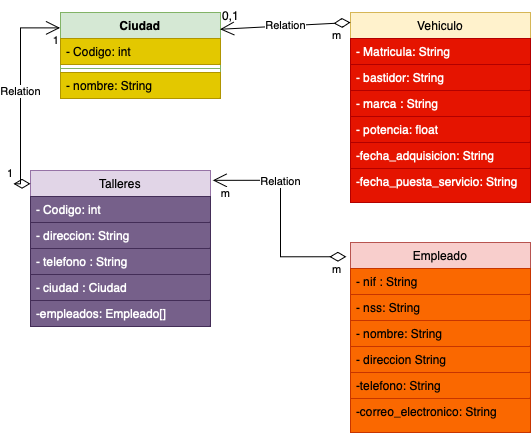

The diagram above was exported from draw.io. Its source (the exported page's mxGraphModel, read from the mxfile embedded in the PNG):
<mxGraphModel dx="658" dy="446" grid="1" gridSize="10" guides="1" tooltips="1" connect="1" arrows="1" fold="1" page="1" pageScale="1" pageWidth="827" pageHeight="1169" math="0" shadow="0">
  <root>
    <mxCell id="0" />
    <mxCell id="1" parent="0" />
    <mxCell id="GyQLZGK8jDo3Mknej8eg-1" value="Ciudad" style="swimlane;fontStyle=1;align=center;verticalAlign=top;childLayout=stackLayout;horizontal=1;startSize=26;horizontalStack=0;resizeParent=1;resizeParentMax=0;resizeLast=0;collapsible=1;marginBottom=0;whiteSpace=wrap;html=1;fillColor=#d5e8d4;strokeColor=#82b366;" parent="1" vertex="1">
      <mxGeometry x="190" y="120" width="160" height="86" as="geometry" />
    </mxCell>
    <mxCell id="GyQLZGK8jDo3Mknej8eg-2" value="- Codigo: int" style="text;strokeColor=#B09500;fillColor=#e3c800;align=left;verticalAlign=top;spacingLeft=4;spacingRight=4;overflow=hidden;rotatable=0;points=[[0,0.5],[1,0.5]];portConstraint=eastwest;whiteSpace=wrap;html=1;fontColor=#000000;" parent="GyQLZGK8jDo3Mknej8eg-1" vertex="1">
      <mxGeometry y="26" width="160" height="26" as="geometry" />
    </mxCell>
    <mxCell id="GyQLZGK8jDo3Mknej8eg-3" value="" style="line;strokeWidth=1;fillColor=none;align=left;verticalAlign=middle;spacingTop=-1;spacingLeft=3;spacingRight=3;rotatable=0;labelPosition=right;points=[];portConstraint=eastwest;strokeColor=inherit;" parent="GyQLZGK8jDo3Mknej8eg-1" vertex="1">
      <mxGeometry y="52" width="160" height="8" as="geometry" />
    </mxCell>
    <mxCell id="GyQLZGK8jDo3Mknej8eg-4" value="- nombre: String" style="text;strokeColor=#B09500;fillColor=#e3c800;align=left;verticalAlign=top;spacingLeft=4;spacingRight=4;overflow=hidden;rotatable=0;points=[[0,0.5],[1,0.5]];portConstraint=eastwest;whiteSpace=wrap;html=1;fontColor=#000000;" parent="GyQLZGK8jDo3Mknej8eg-1" vertex="1">
      <mxGeometry y="60" width="160" height="26" as="geometry" />
    </mxCell>
    <mxCell id="GyQLZGK8jDo3Mknej8eg-5" value="Vehiculo" style="swimlane;fontStyle=0;childLayout=stackLayout;horizontal=1;startSize=26;fillColor=#fff2cc;horizontalStack=0;resizeParent=1;resizeParentMax=0;resizeLast=0;collapsible=1;marginBottom=0;whiteSpace=wrap;html=1;strokeColor=#d6b656;" parent="1" vertex="1">
      <mxGeometry x="480" y="120" width="180" height="190" as="geometry" />
    </mxCell>
    <mxCell id="GyQLZGK8jDo3Mknej8eg-6" value="- Matricula: String" style="text;strokeColor=#B20000;fillColor=#e51400;align=left;verticalAlign=top;spacingLeft=4;spacingRight=4;overflow=hidden;rotatable=0;points=[[0,0.5],[1,0.5]];portConstraint=eastwest;whiteSpace=wrap;html=1;fontColor=#ffffff;" parent="GyQLZGK8jDo3Mknej8eg-5" vertex="1">
      <mxGeometry y="26" width="180" height="26" as="geometry" />
    </mxCell>
    <mxCell id="GyQLZGK8jDo3Mknej8eg-7" value="- bastidor: String" style="text;strokeColor=#B20000;fillColor=#e51400;align=left;verticalAlign=top;spacingLeft=4;spacingRight=4;overflow=hidden;rotatable=0;points=[[0,0.5],[1,0.5]];portConstraint=eastwest;whiteSpace=wrap;html=1;fontColor=#ffffff;" parent="GyQLZGK8jDo3Mknej8eg-5" vertex="1">
      <mxGeometry y="52" width="180" height="26" as="geometry" />
    </mxCell>
    <mxCell id="GyQLZGK8jDo3Mknej8eg-8" value="- marca : String&lt;br&gt;" style="text;strokeColor=#B20000;fillColor=#e51400;align=left;verticalAlign=top;spacingLeft=4;spacingRight=4;overflow=hidden;rotatable=0;points=[[0,0.5],[1,0.5]];portConstraint=eastwest;whiteSpace=wrap;html=1;fontColor=#ffffff;" parent="GyQLZGK8jDo3Mknej8eg-5" vertex="1">
      <mxGeometry y="78" width="180" height="26" as="geometry" />
    </mxCell>
    <mxCell id="GyQLZGK8jDo3Mknej8eg-18" value="- potencia: float" style="text;strokeColor=#B20000;fillColor=#e51400;align=left;verticalAlign=top;spacingLeft=4;spacingRight=4;overflow=hidden;rotatable=0;points=[[0,0.5],[1,0.5]];portConstraint=eastwest;whiteSpace=wrap;html=1;fontColor=#ffffff;" parent="GyQLZGK8jDo3Mknej8eg-5" vertex="1">
      <mxGeometry y="104" width="180" height="26" as="geometry" />
    </mxCell>
    <mxCell id="GyQLZGK8jDo3Mknej8eg-19" value="-fecha_adquisicion: String" style="text;strokeColor=#B20000;fillColor=#e51400;align=left;verticalAlign=top;spacingLeft=4;spacingRight=4;overflow=hidden;rotatable=0;points=[[0,0.5],[1,0.5]];portConstraint=eastwest;whiteSpace=wrap;html=1;fontColor=#ffffff;" parent="GyQLZGK8jDo3Mknej8eg-5" vertex="1">
      <mxGeometry y="130" width="180" height="26" as="geometry" />
    </mxCell>
    <mxCell id="GyQLZGK8jDo3Mknej8eg-17" value="-fecha_puesta_servicio: String" style="text;strokeColor=#B20000;fillColor=#e51400;align=left;verticalAlign=top;spacingLeft=4;spacingRight=4;overflow=hidden;rotatable=0;points=[[0,0.5],[1,0.5]];portConstraint=eastwest;whiteSpace=wrap;html=1;fontColor=#ffffff;" parent="GyQLZGK8jDo3Mknej8eg-5" vertex="1">
      <mxGeometry y="156" width="180" height="34" as="geometry" />
    </mxCell>
    <mxCell id="GyQLZGK8jDo3Mknej8eg-20" value="Talleres" style="swimlane;fontStyle=0;childLayout=stackLayout;horizontal=1;startSize=26;fillColor=#e1d5e7;horizontalStack=0;resizeParent=1;resizeParentMax=0;resizeLast=0;collapsible=1;marginBottom=0;whiteSpace=wrap;html=1;strokeColor=#9673a6;" parent="1" vertex="1">
      <mxGeometry x="160" y="278" width="180" height="156" as="geometry" />
    </mxCell>
    <mxCell id="GyQLZGK8jDo3Mknej8eg-21" value="- Codigo: int" style="text;strokeColor=#432D57;fillColor=#76608a;align=left;verticalAlign=top;spacingLeft=4;spacingRight=4;overflow=hidden;rotatable=0;points=[[0,0.5],[1,0.5]];portConstraint=eastwest;whiteSpace=wrap;html=1;fontColor=#ffffff;" parent="GyQLZGK8jDo3Mknej8eg-20" vertex="1">
      <mxGeometry y="26" width="180" height="26" as="geometry" />
    </mxCell>
    <mxCell id="GyQLZGK8jDo3Mknej8eg-22" value="- direccion: String" style="text;strokeColor=#432D57;fillColor=#76608a;align=left;verticalAlign=top;spacingLeft=4;spacingRight=4;overflow=hidden;rotatable=0;points=[[0,0.5],[1,0.5]];portConstraint=eastwest;whiteSpace=wrap;html=1;fontColor=#ffffff;" parent="GyQLZGK8jDo3Mknej8eg-20" vertex="1">
      <mxGeometry y="52" width="180" height="26" as="geometry" />
    </mxCell>
    <mxCell id="GyQLZGK8jDo3Mknej8eg-23" value="- telefono : String" style="text;strokeColor=#432D57;fillColor=#76608a;align=left;verticalAlign=top;spacingLeft=4;spacingRight=4;overflow=hidden;rotatable=0;points=[[0,0.5],[1,0.5]];portConstraint=eastwest;whiteSpace=wrap;html=1;fontColor=#ffffff;" parent="GyQLZGK8jDo3Mknej8eg-20" vertex="1">
      <mxGeometry y="78" width="180" height="26" as="geometry" />
    </mxCell>
    <mxCell id="GyQLZGK8jDo3Mknej8eg-24" value="- ciudad : Ciudad" style="text;strokeColor=#432D57;fillColor=#76608a;align=left;verticalAlign=top;spacingLeft=4;spacingRight=4;overflow=hidden;rotatable=0;points=[[0,0.5],[1,0.5]];portConstraint=eastwest;whiteSpace=wrap;html=1;fontColor=#ffffff;" parent="GyQLZGK8jDo3Mknej8eg-20" vertex="1">
      <mxGeometry y="104" width="180" height="26" as="geometry" />
    </mxCell>
    <mxCell id="GyQLZGK8jDo3Mknej8eg-25" value="-empleados: Empleado[]" style="text;strokeColor=#432D57;fillColor=#76608a;align=left;verticalAlign=top;spacingLeft=4;spacingRight=4;overflow=hidden;rotatable=0;points=[[0,0.5],[1,0.5]];portConstraint=eastwest;whiteSpace=wrap;html=1;fontColor=#ffffff;" parent="GyQLZGK8jDo3Mknej8eg-20" vertex="1">
      <mxGeometry y="130" width="180" height="26" as="geometry" />
    </mxCell>
    <mxCell id="GyQLZGK8jDo3Mknej8eg-27" value="Empleado" style="swimlane;fontStyle=0;childLayout=stackLayout;horizontal=1;startSize=26;fillColor=#f8cecc;horizontalStack=0;resizeParent=1;resizeParentMax=0;resizeLast=0;collapsible=1;marginBottom=0;whiteSpace=wrap;html=1;strokeColor=#b85450;" parent="1" vertex="1">
      <mxGeometry x="480" y="350" width="180" height="190" as="geometry" />
    </mxCell>
    <mxCell id="GyQLZGK8jDo3Mknej8eg-28" value="- nif : String" style="text;strokeColor=#C73500;fillColor=#fa6800;align=left;verticalAlign=top;spacingLeft=4;spacingRight=4;overflow=hidden;rotatable=0;points=[[0,0.5],[1,0.5]];portConstraint=eastwest;whiteSpace=wrap;html=1;fontColor=#000000;" parent="GyQLZGK8jDo3Mknej8eg-27" vertex="1">
      <mxGeometry y="26" width="180" height="26" as="geometry" />
    </mxCell>
    <mxCell id="GyQLZGK8jDo3Mknej8eg-29" value="- nss: String" style="text;strokeColor=#C73500;fillColor=#fa6800;align=left;verticalAlign=top;spacingLeft=4;spacingRight=4;overflow=hidden;rotatable=0;points=[[0,0.5],[1,0.5]];portConstraint=eastwest;whiteSpace=wrap;html=1;fontColor=#000000;" parent="GyQLZGK8jDo3Mknej8eg-27" vertex="1">
      <mxGeometry y="52" width="180" height="26" as="geometry" />
    </mxCell>
    <mxCell id="GyQLZGK8jDo3Mknej8eg-30" value="- nombre: String" style="text;strokeColor=#C73500;fillColor=#fa6800;align=left;verticalAlign=top;spacingLeft=4;spacingRight=4;overflow=hidden;rotatable=0;points=[[0,0.5],[1,0.5]];portConstraint=eastwest;whiteSpace=wrap;html=1;fontColor=#000000;" parent="GyQLZGK8jDo3Mknej8eg-27" vertex="1">
      <mxGeometry y="78" width="180" height="26" as="geometry" />
    </mxCell>
    <mxCell id="GyQLZGK8jDo3Mknej8eg-31" value="- direccion String" style="text;strokeColor=#C73500;fillColor=#fa6800;align=left;verticalAlign=top;spacingLeft=4;spacingRight=4;overflow=hidden;rotatable=0;points=[[0,0.5],[1,0.5]];portConstraint=eastwest;whiteSpace=wrap;html=1;fontColor=#000000;" parent="GyQLZGK8jDo3Mknej8eg-27" vertex="1">
      <mxGeometry y="104" width="180" height="26" as="geometry" />
    </mxCell>
    <mxCell id="GyQLZGK8jDo3Mknej8eg-32" value="-telefono: String" style="text;strokeColor=#C73500;fillColor=#fa6800;align=left;verticalAlign=top;spacingLeft=4;spacingRight=4;overflow=hidden;rotatable=0;points=[[0,0.5],[1,0.5]];portConstraint=eastwest;whiteSpace=wrap;html=1;fontColor=#000000;" parent="GyQLZGK8jDo3Mknej8eg-27" vertex="1">
      <mxGeometry y="130" width="180" height="26" as="geometry" />
    </mxCell>
    <mxCell id="GyQLZGK8jDo3Mknej8eg-33" value="-correo_electronico: String" style="text;strokeColor=#C73500;fillColor=#fa6800;align=left;verticalAlign=top;spacingLeft=4;spacingRight=4;overflow=hidden;rotatable=0;points=[[0,0.5],[1,0.5]];portConstraint=eastwest;whiteSpace=wrap;html=1;fontColor=#000000;" parent="GyQLZGK8jDo3Mknej8eg-27" vertex="1">
      <mxGeometry y="156" width="180" height="34" as="geometry" />
    </mxCell>
    <mxCell id="GyQLZGK8jDo3Mknej8eg-37" value="0,1" style="text;html=1;align=center;verticalAlign=middle;resizable=0;points=[];autosize=1;strokeColor=none;fillColor=none;" parent="1" vertex="1">
      <mxGeometry x="340" y="108" width="40" height="30" as="geometry" />
    </mxCell>
    <mxCell id="R9paRmeJCuVQLWaRftst-1" value="Relation" style="endArrow=open;html=1;endSize=12;startArrow=diamondThin;startSize=14;startFill=0;rounded=0;entryX=0.24;entryY=0.959;entryDx=0;entryDy=0;entryPerimeter=0;exitX=0.667;exitY=0.733;exitDx=0;exitDy=0;exitPerimeter=0;" edge="1" parent="1" target="GyQLZGK8jDo3Mknej8eg-37">
      <mxGeometry relative="1" as="geometry">
        <mxPoint x="480.01" y="129.99" as="sourcePoint" />
        <mxPoint x="490" y="280" as="targetPoint" />
      </mxGeometry>
    </mxCell>
    <mxCell id="R9paRmeJCuVQLWaRftst-2" value="m" style="edgeLabel;resizable=0;html=1;align=left;verticalAlign=top;" connectable="0" vertex="1" parent="R9paRmeJCuVQLWaRftst-1">
      <mxGeometry x="-1" relative="1" as="geometry">
        <mxPoint x="-20" as="offset" />
      </mxGeometry>
    </mxCell>
    <mxCell id="R9paRmeJCuVQLWaRftst-7" value="Relation" style="endArrow=open;html=1;endSize=12;startArrow=diamondThin;startSize=14;startFill=0;edgeStyle=orthogonalEdgeStyle;rounded=0;exitX=0;exitY=0.085;exitDx=0;exitDy=0;exitPerimeter=0;entryX=-0.003;entryY=0.179;entryDx=0;entryDy=0;entryPerimeter=0;" edge="1" parent="1" source="GyQLZGK8jDo3Mknej8eg-20" target="GyQLZGK8jDo3Mknej8eg-1">
      <mxGeometry relative="1" as="geometry">
        <mxPoint x="100" y="240" as="sourcePoint" />
        <mxPoint x="260" y="240" as="targetPoint" />
      </mxGeometry>
    </mxCell>
    <mxCell id="R9paRmeJCuVQLWaRftst-8" value="1" style="edgeLabel;resizable=0;html=1;align=left;verticalAlign=top;" connectable="0" vertex="1" parent="R9paRmeJCuVQLWaRftst-7">
      <mxGeometry x="-1" relative="1" as="geometry">
        <mxPoint x="-25" y="-23" as="offset" />
      </mxGeometry>
    </mxCell>
    <mxCell id="R9paRmeJCuVQLWaRftst-9" value="1" style="edgeLabel;resizable=0;html=1;align=right;verticalAlign=top;" connectable="0" vertex="1" parent="R9paRmeJCuVQLWaRftst-7">
      <mxGeometry x="1" relative="1" as="geometry" />
    </mxCell>
    <mxCell id="R9paRmeJCuVQLWaRftst-10" value="Relation" style="endArrow=open;html=1;endSize=12;startArrow=diamondThin;startSize=14;startFill=0;edgeStyle=orthogonalEdgeStyle;rounded=0;exitX=-0.023;exitY=0.075;exitDx=0;exitDy=0;exitPerimeter=0;entryX=1.013;entryY=0.063;entryDx=0;entryDy=0;entryPerimeter=0;" edge="1" parent="1" source="GyQLZGK8jDo3Mknej8eg-27" target="GyQLZGK8jDo3Mknej8eg-20">
      <mxGeometry x="0.3388" relative="1" as="geometry">
        <mxPoint x="330" y="290" as="sourcePoint" />
        <mxPoint x="490" y="290" as="targetPoint" />
        <mxPoint as="offset" />
      </mxGeometry>
    </mxCell>
    <mxCell id="R9paRmeJCuVQLWaRftst-11" value="m" style="edgeLabel;resizable=0;html=1;align=left;verticalAlign=top;" connectable="0" vertex="1" parent="R9paRmeJCuVQLWaRftst-10">
      <mxGeometry x="-1" relative="1" as="geometry">
        <mxPoint x="-16" as="offset" />
      </mxGeometry>
    </mxCell>
    <mxCell id="R9paRmeJCuVQLWaRftst-12" value="m" style="edgeLabel;resizable=0;html=1;align=right;verticalAlign=top;" connectable="0" vertex="1" parent="R9paRmeJCuVQLWaRftst-10">
      <mxGeometry x="1" relative="1" as="geometry">
        <mxPoint x="18" as="offset" />
      </mxGeometry>
    </mxCell>
  </root>
</mxGraphModel>